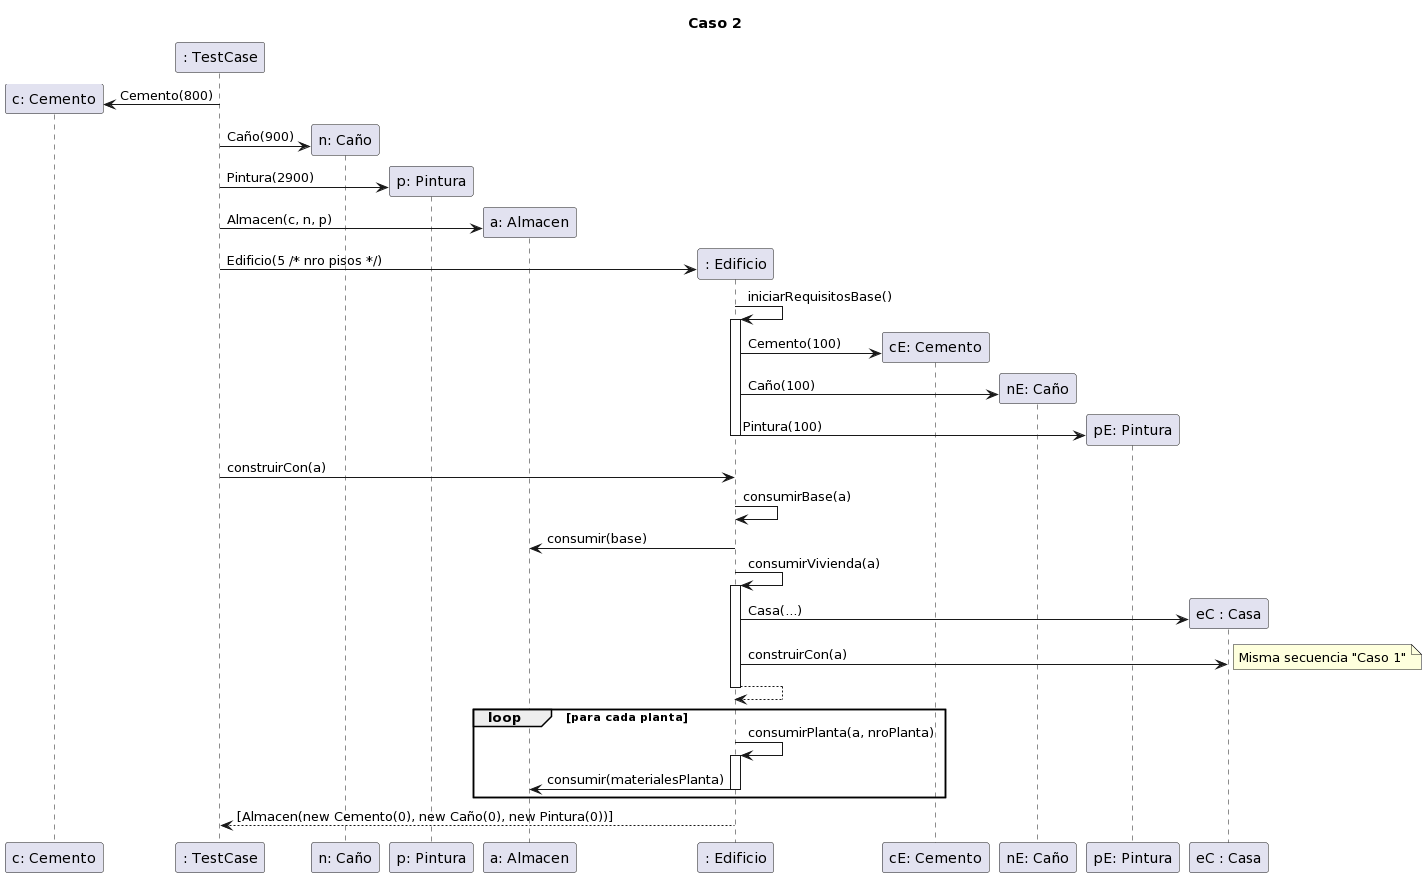

The diagram above was rendered by PlantUML. Its source (embedded in the PNG):
@startuml
title Caso 2

create "c: Cemento"
": TestCase" -> "c: Cemento": Cemento(800)

create "n: Caño"
": TestCase" -> "n: Caño": Caño(900)
 
create "p: Pintura"
": TestCase" -> "p: Pintura": Pintura(2900)
 
create "a: Almacen"
": TestCase" -> "a: Almacen": Almacen(c, n, p)

create ": Edificio"
": TestCase" -> ": Edificio": Edificio(5 /* nro pisos */)

": Edificio" -> ": Edificio": iniciarRequisitosBase()
activate ": Edificio"

create "cE: Cemento"
": Edificio" -> "cE: Cemento": Cemento(100)

create "nE: Caño"
": Edificio" -> "nE: Caño": Caño(100)

create "pE: Pintura"
": Edificio" -> "pE: Pintura": Pintura(100)

deactivate ": Edificio"

": TestCase" -> ": Edificio": construirCon(a)
": Edificio" -> ": Edificio": consumirBase(a)
": Edificio" -> "a: Almacen": consumir(base)
": Edificio" -> ": Edificio": consumirVivienda(a)
activate ": Edificio"
create "eC : Casa"
": Edificio" -> "eC : Casa": Casa(...)

": Edificio" -> "eC : Casa": construirCon(a)
note right
    Misma secuencia "Caso 1"
end note
return

deactivate ": Edificio"

loop para cada planta
": Edificio" -> ": Edificio": consumirPlanta(a, nroPlanta)
activate ": Edificio"
": Edificio" -> "a: Almacen": consumir(materialesPlanta)
deactivate ": Edificio"

end

": Edificio" --> ": TestCase":  [Almacen(new Cemento(0), new Caño(0), new Pintura(0))]
@enduml